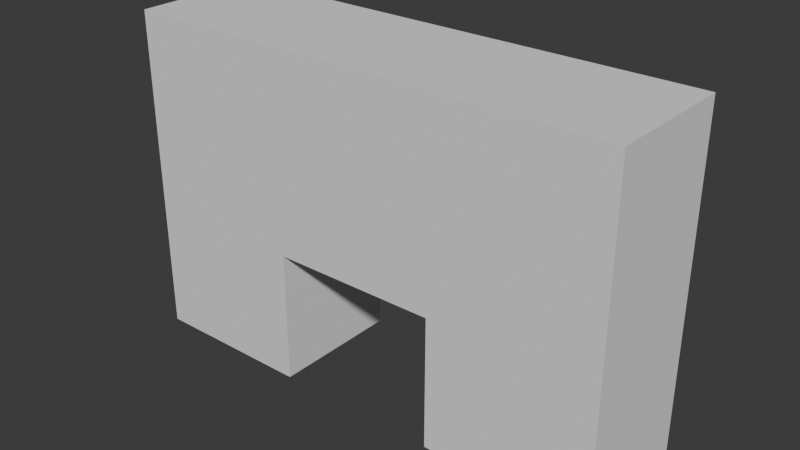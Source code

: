 # Source: quad_shell_grid_lab.blend  (saved by Blender 5.2.44; exported with 4.5.12 LTS)
import bpy
from mathutils import Matrix  # noqa: F401  (used for matrix-valued properties, if any)

bpy.ops.wm.read_factory_settings(use_empty=True)
scene = bpy.context.scene
scene.name = 'Scene'

# ---- collections
col_collection = bpy.data.collections.new('Collection'); scene.collection.children.link(col_collection)

# ---- world
world_world = bpy.data.worlds.new('World'); scene.world = world_world
world_world.use_nodes = True; world_world.node_tree.nodes.clear()
_N = world_world.node_tree.nodes; _L = world_world.node_tree.links
n0 = _N.new('ShaderNodeOutputWorld'); n0.name = 'World Output'; n0.location = (200, 100)
n1 = _N.new('ShaderNodeBackground'); n1.name = 'Background'; n1.location = (-200, 100)
n1.inputs[0].default_value = (0.05088, 0.05088, 0.05088, 1.0)
_L.new(n1.outputs[0], n0.inputs[0])
n0.is_active_output = True
world_world.color = (0.05088, 0.05088, 0.05088)
world_world.sun_shadow_jitter_overblur = 0.0

# ---- meshes
me_quad_opening_shellmesh = bpy.data.meshes.new('Quad_Opening_ShellMesh')
me_quad_opening_shellmesh.from_pydata([(-1.5, -0.4, -1.0), (-0.5, -0.4, -1.0), (0.5, -0.4, -1.0), (1.5, -0.4, -1.0), (-1.5, -0.4, -0.2), (-0.5, -0.4, -0.2), (0.5, -0.4, -0.2), (1.5, -0.4, -0.2), (-1.5, -0.4, 0.6), (-0.5, -0.4, 0.6), (0.5, -0.4, 0.6), (1.5, -0.4, 0.6), (-1.5, -0.4, 1.0), (-0.5, -0.4, 1.0), (0.5, -0.4, 1.0), (1.5, -0.4, 1.0), (-1.5, 0.4, -1.0), (-0.5, 0.4, -1.0), (0.5, 0.4, -1.0), (1.5, 0.4, -1.0), (-1.5, 0.4, -0.2), (-0.5, 0.4, -0.2), (0.5, 0.4, -0.2), (1.5, 0.4, -0.2), (-1.5, 0.4, 0.6), (-0.5, 0.4, 0.6), (0.5, 0.4, 0.6), (1.5, 0.4, 0.6), (-1.5, 0.4, 1.0), (-0.5, 0.4, 1.0), (0.5, 0.4, 1.0), (1.5, 0.4, 1.0)], [], [(0, 1, 5, 4), (20, 21, 17, 16), (2, 3, 7, 6), (22, 23, 19, 18), (4, 5, 9, 8), (24, 25, 21, 20), (5, 6, 10, 9), (25, 26, 22, 21), (6, 7, 11, 10), (26, 27, 23, 22), (8, 9, 13, 12), (28, 29, 25, 24), (9, 10, 14, 13), (29, 30, 26, 25), (10, 11, 15, 14), (30, 31, 27, 26), (0, 1, 17, 16), (0, 4, 20, 16), (1, 5, 21, 17), (2, 3, 19, 18), (2, 6, 22, 18), (3, 7, 23, 19), (4, 8, 24, 20), (5, 6, 22, 21), (7, 11, 27, 23), (8, 12, 28, 24), (11, 15, 31, 27), (12, 13, 29, 28), (13, 14, 30, 29), (14, 15, 31, 30)])
_uv = me_quad_opening_shellmesh.uv_layers.new(name='QuadShellUV')
_uv.uv.foreach_set('vector', [0.0, 0.0, 1.0, 0.0, 1.0, 1.0, 0.0, 1.0, 0.0, 0.0, 1.0, 0.0, 1.0, 1.0, 0.0, 1.0, 0.0, 0.0, 1.0, 0.0, 1.0, 1.0, 0.0, 1.0, 0.0, 0.0, 1.0, 0.0, 1.0, 1.0, 0.0, 1.0, 0.0, 0.0, 1.0, 0.0, 1.0, 1.0, 0.0, 1.0, 0.0, 0.0, 1.0, 0.0, 1.0, 1.0, 0.0, 1.0, 0.0, 0.0, 1.0, 0.0, 1.0, 1.0, 0.0, 1.0, 0.0, 0.0, 1.0, 0.0, 1.0, 1.0, 0.0, 1.0, 0.0, 0.0, 1.0, 0.0, 1.0, 1.0, 0.0, 1.0, 0.0, 0.0, 1.0, 0.0, 1.0, 1.0, 0.0, 1.0, 0.0, 0.0, 1.0, 0.0, 1.0, 1.0, 0.0, 1.0, 0.0, 0.0, 1.0, 0.0, 1.0, 1.0, 0.0, 1.0, 0.0, 0.0, 1.0, 0.0, 1.0, 1.0, 0.0, 1.0, 0.0, 0.0, 1.0, 0.0, 1.0, 1.0, 0.0, 1.0, 0.0, 0.0, 1.0, 0.0, 1.0, 1.0, 0.0, 1.0, 0.0, 0.0, 1.0, 0.0, 1.0, 1.0, 0.0, 1.0, 0.0, 0.0, 1.0, 0.0, 1.0, 1.0, 0.0, 1.0, 0.0, 0.0, 1.0, 0.0, 1.0, 1.0, 0.0, 1.0, 0.0, 0.0, 1.0, 0.0, 1.0, 1.0, 0.0, 1.0, 0.0, 0.0, 1.0, 0.0, 1.0, 1.0, 0.0, 1.0, 0.0, 0.0, 1.0, 0.0, 1.0, 1.0, 0.0, 1.0, 0.0, 0.0, 1.0, 0.0, 1.0, 1.0, 0.0, 1.0, 0.0, 0.0, 1.0, 0.0, 1.0, 1.0, 0.0, 1.0, 0.0, 0.0, 1.0, 0.0, 1.0, 1.0, 0.0, 1.0, 0.0, 0.0, 1.0, 0.0, 1.0, 1.0, 0.0, 1.0, 0.0, 0.0, 1.0, 0.0, 1.0, 1.0, 0.0, 1.0, 0.0, 0.0, 1.0, 0.0, 1.0, 1.0, 0.0, 1.0, 0.0, 0.0, 1.0, 0.0, 1.0, 1.0, 0.0, 1.0, 0.0, 0.0, 1.0, 0.0, 1.0, 1.0, 0.0, 1.0, 0.0, 0.0, 1.0, 0.0, 1.0, 1.0, 0.0, 1.0])
me_quad_opening_shellmesh.update()

# ---- objects
ob_quad_opening_shell = bpy.data.objects.new('Quad_Opening_Shell', me_quad_opening_shellmesh)

# ---- transforms, parenting, visibility, modifiers, constraints
ob_quad_opening_shell.location = (0.0, 0.0, 0.0)

# ---- collection membership
scene.collection.objects.link(ob_quad_opening_shell)

# ---- scene / render settings (as saved in the file)
scene.frame_start = 1; scene.frame_end = 250; scene.frame_set(1)
scene.render.engine = 'BLENDER_EEVEE_NEXT'
scene.render.bake_bias = 0.0
scene.render.bake_samples = 0
scene.render.compositor_device = 'GPU'
scene.eevee.use_volume_custom_range = False
scene.eevee.fast_gi_thickness_near = 0.1
scene.eevee.fast_gi_thickness_far = 0.0
scene.eevee.ray_tracing_options.screen_trace_thickness = 0.1
bpy.context.view_layer.update()

# ---- added for rendering (the .blend has no active camera and no usable light): camera, sun
cam_auto = bpy.data.cameras.new('AutoCamera')
cam_auto.lens = 50.0
cam_auto.sensor_width = 36.0
cam_auto.clip_end = 1000.0
ob_auto_camera = bpy.data.objects.new('AutoCamera', cam_auto)
scene.collection.objects.link(ob_auto_camera)
ob_auto_camera.location = (3.41707, -4.10049, 2.73366)
ob_auto_camera.rotation_euler = (1.09748, -7.21219e-08, 0.694738)
scene.camera = ob_auto_camera
light_auto_sun = bpy.data.lights.new('AutoSun', 'SUN')
light_auto_sun.energy = 3.0
light_auto_sun.angle = 0.0523599
ob_auto_sun = bpy.data.objects.new('AutoSun', light_auto_sun)
scene.collection.objects.link(ob_auto_sun)
ob_auto_sun.rotation_euler = (0.872665, 0.174533, 0.523599)
bpy.context.view_layer.update()

